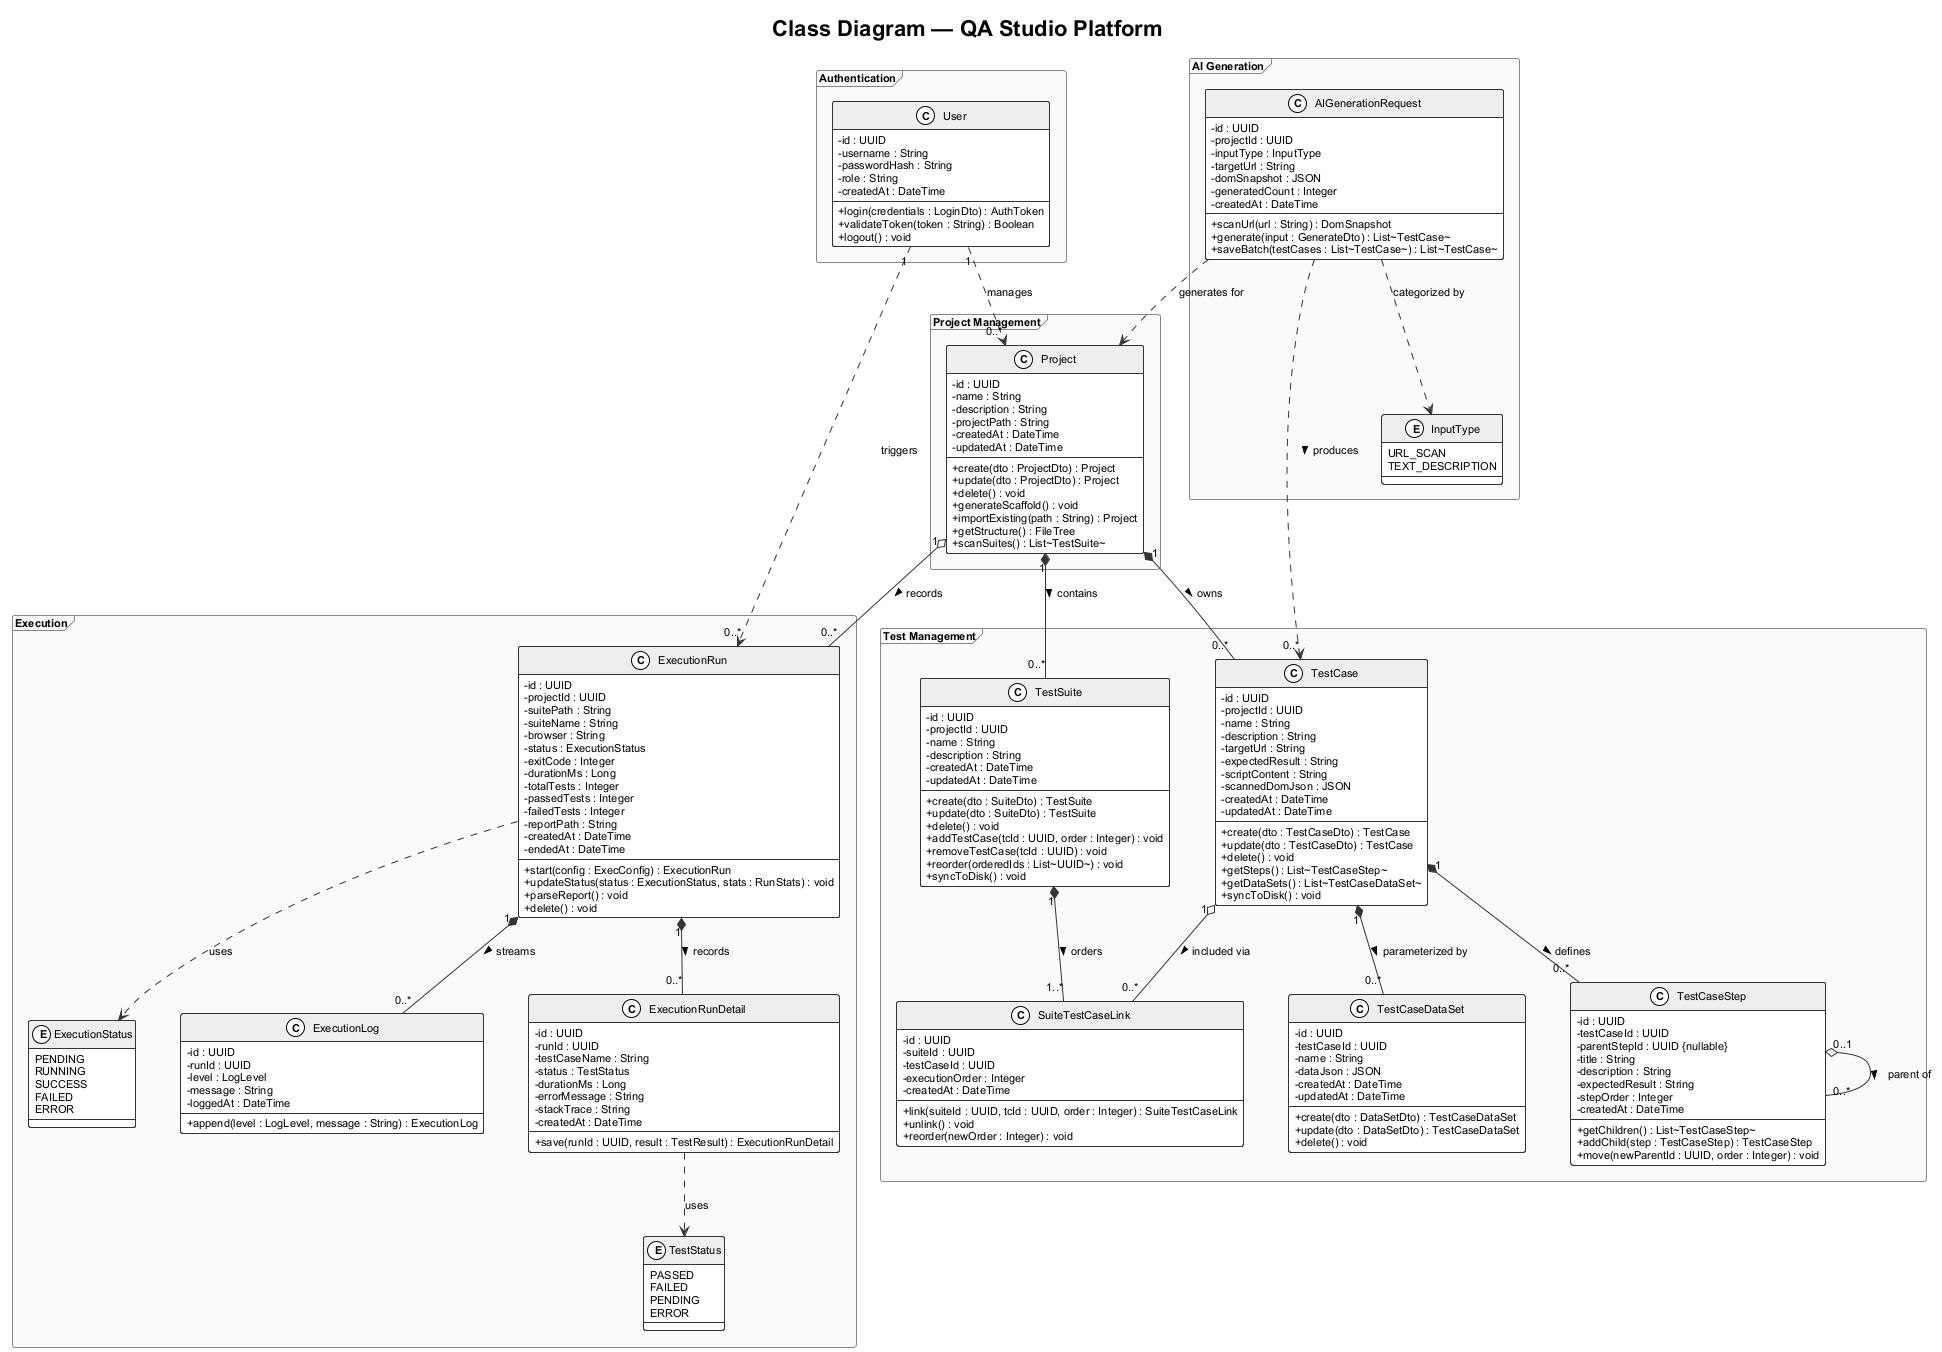

The diagram above was rendered by PlantUML. Its source (embedded in the PNG):
@startuml CD_01_Class_Diagram
' ============================================================
' Title  : Class Diagram — QA Studio Platform (Yetiforce)
' Version: 1.0
' Export : java -jar plantuml.jar docs/uml/class/CD_01_class_diagram.puml -tpng -o ./output
'          Recommended: -tsvg for scalable vector output
' ============================================================
!theme plain
skinparam handwritten false
skinparam shadowing false
skinparam classBackgroundColor #FFFFFF
skinparam classBorderColor #333333
skinparam arrowColor #333333
skinparam classHeaderBackgroundColor #EEEEEE
skinparam classAttributeIconSize 0
skinparam defaultFontSize 11
skinparam defaultFontName Arial
skinparam packageBorderColor #888888
skinparam packageBackgroundColor #FAFAFA
skinparam packageFontSize 12
skinparam packageFontStyle bold
skinparam nodesep 45
skinparam ranksep 50

title Class Diagram — QA Studio Platform

' ========================
' AUTHENTICATION
' ========================
package "Authentication" <<Frame>> {
  class User {
    - id : UUID
    - username : String
    - passwordHash : String
    - role : String
    - createdAt : DateTime
    --
    + login(credentials : LoginDto) : AuthToken
    + validateToken(token : String) : Boolean
    + logout() : void
  }
}

' ========================
' PROJECT MANAGEMENT
' ========================
package "Project Management" <<Frame>> {
  class Project {
    - id : UUID
    - name : String
    - description : String
    - projectPath : String
    - createdAt : DateTime
    - updatedAt : DateTime
    --
    + create(dto : ProjectDto) : Project
    + update(dto : ProjectDto) : Project
    + delete() : void
    + generateScaffold() : void
    + importExisting(path : String) : Project
    + getStructure() : FileTree
    + scanSuites() : List~TestSuite~
  }
}

' ========================
' TEST MANAGEMENT
' ========================
package "Test Management" <<Frame>> {

  class TestSuite {
    - id : UUID
    - projectId : UUID
    - name : String
    - description : String
    - createdAt : DateTime
    - updatedAt : DateTime
    --
    + create(dto : SuiteDto) : TestSuite
    + update(dto : SuiteDto) : TestSuite
    + delete() : void
    + addTestCase(tcId : UUID, order : Integer) : void
    + removeTestCase(tcId : UUID) : void
    + reorder(orderedIds : List~UUID~) : void
    + syncToDisk() : void
  }

  class TestCase {
    - id : UUID
    - projectId : UUID
    - name : String
    - description : String
    - targetUrl : String
    - expectedResult : String
    - scriptContent : String
    - scannedDomJson : JSON
    - createdAt : DateTime
    - updatedAt : DateTime
    --
    + create(dto : TestCaseDto) : TestCase
    + update(dto : TestCaseDto) : TestCase
    + delete() : void
    + getSteps() : List~TestCaseStep~
    + getDataSets() : List~TestCaseDataSet~
    + syncToDisk() : void
  }

  class TestCaseStep {
    - id : UUID
    - testCaseId : UUID
    - parentStepId : UUID {nullable}
    - title : String
    - description : String
    - expectedResult : String
    - stepOrder : Integer
    - createdAt : DateTime
    --
    + getChildren() : List~TestCaseStep~
    + addChild(step : TestCaseStep) : TestCaseStep
    + move(newParentId : UUID, order : Integer) : void
  }

  class TestCaseDataSet {
    - id : UUID
    - testCaseId : UUID
    - name : String
    - dataJson : JSON
    - createdAt : DateTime
    - updatedAt : DateTime
    --
    + create(dto : DataSetDto) : TestCaseDataSet
    + update(dto : DataSetDto) : TestCaseDataSet
    + delete() : void
  }

  class SuiteTestCaseLink {
    - id : UUID
    - suiteId : UUID
    - testCaseId : UUID
    - executionOrder : Integer
    - createdAt : DateTime
    --
    + link(suiteId : UUID, tcId : UUID, order : Integer) : SuiteTestCaseLink
    + unlink() : void
    + reorder(newOrder : Integer) : void
  }
}

' ========================
' EXECUTION
' ========================
package "Execution" <<Frame>> {

  class ExecutionRun {
    - id : UUID
    - projectId : UUID
    - suitePath : String
    - suiteName : String
    - browser : String
    - status : ExecutionStatus
    - exitCode : Integer
    - durationMs : Long
    - totalTests : Integer
    - passedTests : Integer
    - failedTests : Integer
    - reportPath : String
    - createdAt : DateTime
    - endedAt : DateTime
    --
    + start(config : ExecConfig) : ExecutionRun
    + updateStatus(status : ExecutionStatus, stats : RunStats) : void
    + parseReport() : void
    + delete() : void
  }

  class ExecutionLog {
    - id : UUID
    - runId : UUID
    - level : LogLevel
    - message : String
    - loggedAt : DateTime
    --
    + append(level : LogLevel, message : String) : ExecutionLog
  }

  class ExecutionRunDetail {
    - id : UUID
    - runId : UUID
    - testCaseName : String
    - status : TestStatus
    - durationMs : Long
    - errorMessage : String
    - stackTrace : String
    - createdAt : DateTime
    --
    + save(runId : UUID, result : TestResult) : ExecutionRunDetail
  }

  enum ExecutionStatus {
    PENDING
    RUNNING
    SUCCESS
    FAILED
    ERROR
  }

  enum TestStatus {
    PASSED
    FAILED
    PENDING
    ERROR
  }
}

' ========================
' AI GENERATION
' ========================
package "AI Generation" <<Frame>> {

  class AIGenerationRequest {
    - id : UUID
    - projectId : UUID
    - inputType : InputType
    - targetUrl : String
    - domSnapshot : JSON
    - generatedCount : Integer
    - createdAt : DateTime
    --
    + scanUrl(url : String) : DomSnapshot
    + generate(input : GenerateDto) : List~TestCase~
    + saveBatch(testCases : List~TestCase~) : List~TestCase~
  }

  enum InputType {
    URL_SCAN
    TEXT_DESCRIPTION
  }
}

' ========================
' RELATIONSHIPS
' ========================

User "1" ..> "0..*" Project         : manages
User "1" ..> "0..*" ExecutionRun    : triggers

Project       "1"    *--  "0..*" TestSuite           : contains >
Project       "1"    *--  "0..*" TestCase             : owns >
Project       "1"    o--  "0..*" ExecutionRun         : records >

TestSuite     "1"    *--  "1..*" SuiteTestCaseLink    : orders >
TestCase      "1"    o--  "0..*" SuiteTestCaseLink    : included via >

TestCase      "1"    *--  "0..*" TestCaseStep         : defines >
TestCase      "1"    *--  "0..*" TestCaseDataSet      : parameterized by >

TestCaseStep  "0..1" o--  "0..*" TestCaseStep         : parent of >

ExecutionRun  "1"    *--  "0..*" ExecutionLog         : streams >
ExecutionRun  "1"    *--  "0..*" ExecutionRunDetail   : records >
ExecutionRun         ..>          ExecutionStatus      : uses
ExecutionRunDetail   ..>          TestStatus           : uses

AIGenerationRequest  ..>  "0..*"  TestCase             : produces >
AIGenerationRequest  ..>           Project              : generates for
AIGenerationRequest  ..>           InputType            : categorized by

@enduml